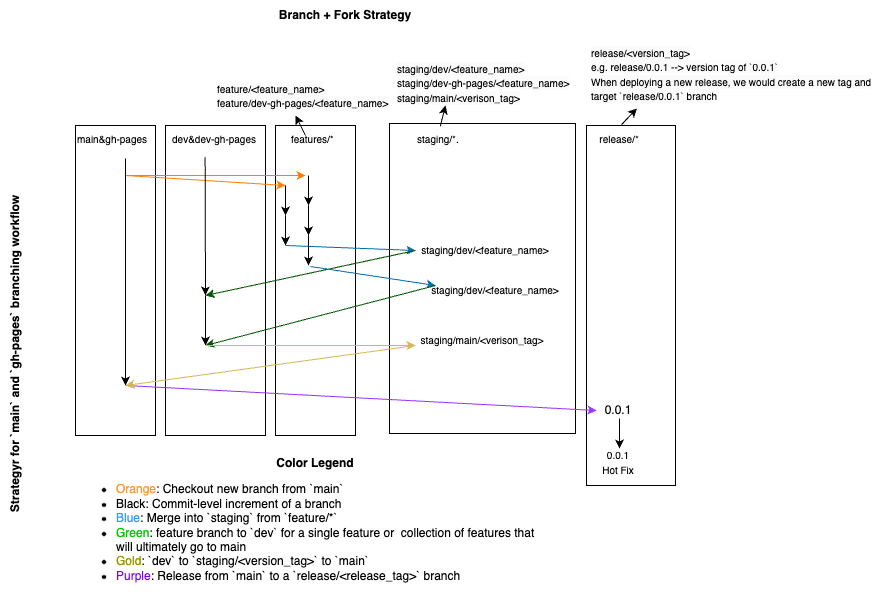

The diagram above was exported from draw.io. Its source (the exported page's mxGraphModel, read from the mxfile embedded in the PNG):
<mxGraphModel dx="1147" dy="1650" grid="1" gridSize="10" guides="1" tooltips="1" connect="1" arrows="1" fold="1" page="1" pageScale="1" pageWidth="425" pageHeight="675" math="0" shadow="0">
  <root>
    <mxCell id="0" />
    <mxCell id="1" parent="0" />
    <mxCell id="INW2p0XJOaQ0OmKbUWKD-65" value="" style="rounded=0;whiteSpace=wrap;html=1;fillColor=none;" parent="1" vertex="1">
      <mxGeometry x="250" y="30" width="100" height="310" as="geometry" />
    </mxCell>
    <mxCell id="INW2p0XJOaQ0OmKbUWKD-19" value="" style="rounded=0;whiteSpace=wrap;html=1;fillColor=none;" parent="1" vertex="1">
      <mxGeometry x="160" y="30" width="80" height="310" as="geometry" />
    </mxCell>
    <mxCell id="INW2p0XJOaQ0OmKbUWKD-49" value="" style="rounded=0;whiteSpace=wrap;html=1;fillColor=none;" parent="1" vertex="1">
      <mxGeometry x="671" y="30" width="89" height="360" as="geometry" />
    </mxCell>
    <mxCell id="INW2p0XJOaQ0OmKbUWKD-17" value="" style="rounded=0;whiteSpace=wrap;html=1;fillColor=none;" parent="1" vertex="1">
      <mxGeometry x="360" y="30" width="80" height="310" as="geometry" />
    </mxCell>
    <mxCell id="INW2p0XJOaQ0OmKbUWKD-18" value="" style="rounded=0;whiteSpace=wrap;html=1;fillColor=none;" parent="1" vertex="1">
      <mxGeometry x="474" y="28" width="186" height="310" as="geometry" />
    </mxCell>
    <mxCell id="h6sleHDO5r3gRc6VDY3P-1" value="&lt;font style=&quot;font-size: 10px;&quot;&gt;main&amp;amp;gh-pages&amp;nbsp; &amp;nbsp; &amp;nbsp; &amp;nbsp; &amp;nbsp;dev&amp;amp;dev-gh-pages&amp;nbsp; &amp;nbsp; &amp;nbsp;&lt;span style=&quot;white-space: pre;&quot;&gt;&#09;&lt;/span&gt;&lt;span style=&quot;white-space: pre;&quot;&gt;&amp;nbsp;&lt;/span&gt;&amp;nbsp; &amp;nbsp; features/*&amp;nbsp; &amp;nbsp; &amp;nbsp; &amp;nbsp; &amp;nbsp; &amp;nbsp; &amp;nbsp; &amp;nbsp; &amp;nbsp; &amp;nbsp; &amp;nbsp; &amp;nbsp; &amp;nbsp; &amp;nbsp; &amp;nbsp; staging/*.&amp;nbsp; &amp;nbsp; &amp;nbsp; &amp;nbsp; &amp;nbsp; &amp;nbsp; &amp;nbsp;&lt;span style=&quot;white-space: pre;&quot;&gt;&#09;&lt;span style=&quot;white-space: pre;&quot;&gt;&#09;&lt;/span&gt;&lt;span style=&quot;white-space: pre;&quot;&gt;&#09;&lt;/span&gt;&lt;span style=&quot;white-space: pre;&quot;&gt;&#09;&lt;/span&gt;&lt;/span&gt;&amp;nbsp; &amp;nbsp; &amp;nbsp; &amp;nbsp; &amp;nbsp; &amp;nbsp; release/*&lt;/font&gt;" style="text;whiteSpace=wrap;html=1;" parent="1" vertex="1">
      <mxGeometry x="160" y="30" width="600" height="30" as="geometry" />
    </mxCell>
    <mxCell id="h6sleHDO5r3gRc6VDY3P-4" value="" style="endArrow=classic;html=1;rounded=0;" parent="1" edge="1">
      <mxGeometry width="50" height="50" relative="1" as="geometry">
        <mxPoint x="370" y="90" as="sourcePoint" />
        <mxPoint x="370" y="120" as="targetPoint" />
      </mxGeometry>
    </mxCell>
    <mxCell id="h6sleHDO5r3gRc6VDY3P-5" value="" style="endArrow=classic;html=1;rounded=0;fillColor=#f8cecc;strokeColor=#FF8000;" parent="1" edge="1">
      <mxGeometry width="50" height="50" relative="1" as="geometry">
        <mxPoint x="210" y="80" as="sourcePoint" />
        <mxPoint x="370" y="90" as="targetPoint" />
      </mxGeometry>
    </mxCell>
    <mxCell id="h6sleHDO5r3gRc6VDY3P-6" value="" style="endArrow=classic;html=1;rounded=0;" parent="1" edge="1">
      <mxGeometry width="50" height="50" relative="1" as="geometry">
        <mxPoint x="370" y="120" as="sourcePoint" />
        <mxPoint x="370" y="150" as="targetPoint" />
      </mxGeometry>
    </mxCell>
    <mxCell id="h6sleHDO5r3gRc6VDY3P-8" value="" style="endArrow=classic;html=1;rounded=0;" parent="1" edge="1">
      <mxGeometry width="50" height="50" relative="1" as="geometry">
        <mxPoint x="393" y="80" as="sourcePoint" />
        <mxPoint x="393" y="110" as="targetPoint" />
      </mxGeometry>
    </mxCell>
    <mxCell id="h6sleHDO5r3gRc6VDY3P-9" value="" style="endArrow=classic;html=1;rounded=0;" parent="1" edge="1">
      <mxGeometry width="50" height="50" relative="1" as="geometry">
        <mxPoint x="393" y="110" as="sourcePoint" />
        <mxPoint x="393" y="140" as="targetPoint" />
      </mxGeometry>
    </mxCell>
    <mxCell id="h6sleHDO5r3gRc6VDY3P-11" value="" style="endArrow=classic;html=1;rounded=0;fillColor=#f8cecc;strokeColor=#FF8000;" parent="1" edge="1">
      <mxGeometry width="50" height="50" relative="1" as="geometry">
        <mxPoint x="210" y="80" as="sourcePoint" />
        <mxPoint x="390" y="80" as="targetPoint" />
      </mxGeometry>
    </mxCell>
    <mxCell id="h6sleHDO5r3gRc6VDY3P-13" value="" style="endArrow=classic;html=1;rounded=0;fillColor=#1ba1e2;strokeColor=#006EAF;" parent="1" edge="1">
      <mxGeometry width="50" height="50" relative="1" as="geometry">
        <mxPoint x="370" y="150" as="sourcePoint" />
        <mxPoint x="500" y="155" as="targetPoint" />
      </mxGeometry>
    </mxCell>
    <mxCell id="h6sleHDO5r3gRc6VDY3P-14" value="" style="endArrow=classic;html=1;rounded=0;fillColor=#008a00;strokeColor=#005700;" parent="1" edge="1">
      <mxGeometry width="50" height="50" relative="1" as="geometry">
        <mxPoint x="500" y="155" as="sourcePoint" />
        <mxPoint x="290" y="200" as="targetPoint" />
      </mxGeometry>
    </mxCell>
    <mxCell id="INW2p0XJOaQ0OmKbUWKD-1" value="&lt;b&gt;Branch + Fork Strategy&lt;/b&gt;" style="text;html=1;strokeColor=none;fillColor=none;align=center;verticalAlign=middle;whiteSpace=wrap;rounded=0;" parent="1" vertex="1">
      <mxGeometry x="305" y="-95" width="250" height="30" as="geometry" />
    </mxCell>
    <mxCell id="INW2p0XJOaQ0OmKbUWKD-2" value="&lt;b&gt;Strategyr for `main` and `gh-pages` branching workflow&lt;/b&gt;" style="text;html=1;strokeColor=none;fillColor=none;align=center;verticalAlign=middle;whiteSpace=wrap;rounded=0;rotation=270;" parent="1" vertex="1">
      <mxGeometry x="-79.6" y="243" width="360.19" height="30" as="geometry" />
    </mxCell>
    <mxCell id="INW2p0XJOaQ0OmKbUWKD-14" value="&lt;b&gt;Color Legend&lt;br&gt;&lt;/b&gt;&lt;ul&gt;&lt;li style=&quot;border-color: var(--border-color); text-align: left;&quot;&gt;&lt;font style=&quot;border-color: var(--border-color);&quot; color=&quot;#ff9933&quot;&gt;Orange&lt;/font&gt;: Checkout new branch from `main`&lt;/li&gt;&lt;li style=&quot;border-color: var(--border-color); text-align: left;&quot;&gt;Black: Commit-level increment of a branch&lt;/li&gt;&lt;li style=&quot;text-align: left;&quot;&gt;&lt;font color=&quot;#3399ff&quot;&gt;Blue&lt;/font&gt;: Merge into `staging` from `feature/*`&lt;/li&gt;&lt;li style=&quot;border-color: var(--border-color); text-align: left;&quot;&gt;&lt;font style=&quot;border-color: var(--border-color);&quot; color=&quot;#00cc00&quot;&gt;Green&lt;/font&gt;: feature branch to `dev` for a single feature or&amp;nbsp; collection of features that will ultimately go to main&lt;/li&gt;&lt;li style=&quot;text-align: left;&quot;&gt;&lt;font style=&quot;background-color: initial;&quot; color=&quot;#999900&quot;&gt;Gold&lt;/font&gt;&lt;span style=&quot;background-color: initial;&quot;&gt;: `dev` to `staging/&amp;lt;version_tag&amp;gt;` to `main`&lt;/span&gt;&lt;br&gt;&lt;/li&gt;&lt;li style=&quot;border-color: var(--border-color); text-align: left;&quot;&gt;&lt;font style=&quot;border-color: var(--border-color); background-color: initial;&quot; color=&quot;#7f00ff&quot;&gt;Purple&lt;/font&gt;: Release from `main` to a `release/&amp;lt;release_tag&amp;gt;` branch&lt;/li&gt;&lt;/ul&gt;" style="text;html=1;strokeColor=none;fillColor=none;align=center;verticalAlign=middle;whiteSpace=wrap;rounded=0;" parent="1" vertex="1">
      <mxGeometry x="160" y="360" width="480" height="140" as="geometry" />
    </mxCell>
    <mxCell id="INW2p0XJOaQ0OmKbUWKD-41" value="&lt;span style=&quot;color: rgb(0, 0, 0); font-family: Helvetica; font-style: normal; font-variant-ligatures: normal; font-variant-caps: normal; font-weight: 400; letter-spacing: normal; orphans: 2; text-align: left; text-indent: 0px; text-transform: none; widows: 2; word-spacing: 0px; -webkit-text-stroke-width: 0px; background-color: rgb(251, 251, 251); text-decoration-thickness: initial; text-decoration-style: initial; text-decoration-color: initial; float: none; display: inline !important;&quot;&gt;&lt;font style=&quot;font-size: 10px;&quot;&gt;staging/dev/&amp;lt;feature_name&amp;gt;&lt;br&gt;staging/dev-gh-pages/&amp;lt;feature_name&amp;gt;&lt;br&gt;staging/main/&amp;lt;verison_tag&amp;gt;&lt;/font&gt;&lt;br style=&quot;border-color: var(--border-color); font-size: 10px;&quot;&gt;&lt;/span&gt;" style="text;whiteSpace=wrap;html=1;" parent="1" vertex="1">
      <mxGeometry x="480" y="-40" width="180" height="60" as="geometry" />
    </mxCell>
    <mxCell id="INW2p0XJOaQ0OmKbUWKD-52" value="" style="endArrow=classic;html=1;rounded=0;fillColor=#f8cecc;strokeColor=#9933FF;entryX=0;entryY=0.5;entryDx=0;entryDy=0;" parent="1" target="INW2p0XJOaQ0OmKbUWKD-53" edge="1">
      <mxGeometry width="50" height="50" relative="1" as="geometry">
        <mxPoint x="210" y="290" as="sourcePoint" />
        <mxPoint x="684" y="290" as="targetPoint" />
      </mxGeometry>
    </mxCell>
    <mxCell id="INW2p0XJOaQ0OmKbUWKD-53" value="0.0.1" style="text;html=1;strokeColor=none;fillColor=none;align=center;verticalAlign=middle;whiteSpace=wrap;rounded=0;" parent="1" vertex="1">
      <mxGeometry x="681" y="300" width="44" height="30" as="geometry" />
    </mxCell>
    <mxCell id="INW2p0XJOaQ0OmKbUWKD-57" value="" style="endArrow=classic;html=1;rounded=0;" parent="1" edge="1">
      <mxGeometry width="50" height="50" relative="1" as="geometry">
        <mxPoint x="704" y="323" as="sourcePoint" />
        <mxPoint x="704" y="353" as="targetPoint" />
      </mxGeometry>
    </mxCell>
    <mxCell id="INW2p0XJOaQ0OmKbUWKD-58" value="" style="endArrow=classic;html=1;rounded=0;" parent="1" edge="1">
      <mxGeometry width="50" height="50" relative="1" as="geometry">
        <mxPoint x="290" y="200" as="sourcePoint" />
        <mxPoint x="290" y="250" as="targetPoint" />
      </mxGeometry>
    </mxCell>
    <mxCell id="h6sleHDO5r3gRc6VDY3P-20" value="" style="endArrow=classic;html=1;rounded=0;fillColor=#1ba1e2;strokeColor=#006EAF;" parent="1" edge="1">
      <mxGeometry width="50" height="50" relative="1" as="geometry">
        <mxPoint x="395" y="171" as="sourcePoint" />
        <mxPoint x="520" y="190" as="targetPoint" />
      </mxGeometry>
    </mxCell>
    <mxCell id="h6sleHDO5r3gRc6VDY3P-10" value="" style="endArrow=classic;html=1;rounded=0;fillColor=#f8cecc;strokeColor=#000000;" parent="1" edge="1">
      <mxGeometry width="50" height="50" relative="1" as="geometry">
        <mxPoint x="393" y="140" as="sourcePoint" />
        <mxPoint x="393" y="170" as="targetPoint" />
      </mxGeometry>
    </mxCell>
    <mxCell id="INW2p0XJOaQ0OmKbUWKD-59" value="" style="endArrow=classic;html=1;rounded=0;fillColor=#008a00;strokeColor=#005700;" parent="1" edge="1">
      <mxGeometry width="50" height="50" relative="1" as="geometry">
        <mxPoint x="520" y="190" as="sourcePoint" />
        <mxPoint x="290" y="250" as="targetPoint" />
      </mxGeometry>
    </mxCell>
    <mxCell id="INW2p0XJOaQ0OmKbUWKD-62" value="" style="endArrow=classic;html=1;rounded=0;fillColor=#fff2cc;strokeColor=#d6b656;" parent="1" edge="1">
      <mxGeometry width="50" height="50" relative="1" as="geometry">
        <mxPoint x="500" y="250" as="sourcePoint" />
        <mxPoint x="210" y="290" as="targetPoint" />
      </mxGeometry>
    </mxCell>
    <mxCell id="INW2p0XJOaQ0OmKbUWKD-64" value="&lt;font style=&quot;font-size: 10px;&quot;&gt;0.0.1&lt;br&gt;Hot Fix&lt;/font&gt;" style="text;html=1;strokeColor=none;fillColor=none;align=center;verticalAlign=middle;whiteSpace=wrap;rounded=0;" parent="1" vertex="1">
      <mxGeometry x="673" y="352" width="60" height="30" as="geometry" />
    </mxCell>
    <mxCell id="h6sleHDO5r3gRc6VDY3P-15" value="" style="endArrow=classic;html=1;rounded=0;" parent="1" edge="1">
      <mxGeometry width="50" height="50" relative="1" as="geometry">
        <mxPoint x="210" y="63" as="sourcePoint" />
        <mxPoint x="210" y="290" as="targetPoint" />
      </mxGeometry>
    </mxCell>
    <mxCell id="INW2p0XJOaQ0OmKbUWKD-67" value="&lt;span style=&quot;color: rgb(0, 0, 0); font-family: Helvetica; font-style: normal; font-variant-ligatures: normal; font-variant-caps: normal; font-weight: 400; letter-spacing: normal; orphans: 2; text-align: left; text-indent: 0px; text-transform: none; widows: 2; word-spacing: 0px; -webkit-text-stroke-width: 0px; background-color: rgb(251, 251, 251); text-decoration-thickness: initial; text-decoration-style: initial; text-decoration-color: initial; float: none; display: inline !important;&quot;&gt;&lt;span style=&quot;font-size: 10px;&quot;&gt;release/&amp;lt;version_tag&amp;gt;&lt;br&gt;&lt;/span&gt;&lt;font style=&quot;font-size: 10px;&quot;&gt;e.g. release/0.0.1 --&amp;gt; version tag of `0.0.1`&lt;br&gt;&lt;/font&gt;&lt;font style=&quot;font-size: 10px;&quot;&gt;When deploying a new release, we would create a new tag and target `release/0.0.1` branch&lt;/font&gt;&lt;br style=&quot;border-color: var(--border-color); font-size: 10px;&quot;&gt;&lt;/span&gt;" style="text;whiteSpace=wrap;html=1;" parent="1" vertex="1">
      <mxGeometry x="674" y="-56" width="300" height="70" as="geometry" />
    </mxCell>
    <mxCell id="INW2p0XJOaQ0OmKbUWKD-77" value="&lt;span style=&quot;color: rgb(0, 0, 0); font-family: Helvetica; font-style: normal; font-variant-ligatures: normal; font-variant-caps: normal; font-weight: 400; letter-spacing: normal; orphans: 2; text-align: left; text-indent: 0px; text-transform: none; widows: 2; word-spacing: 0px; -webkit-text-stroke-width: 0px; background-color: rgb(251, 251, 251); text-decoration-thickness: initial; text-decoration-style: initial; text-decoration-color: initial; float: none; display: inline !important;&quot;&gt;&lt;font style=&quot;font-size: 10px;&quot;&gt;feature/&amp;lt;feature_name&amp;gt;&lt;br&gt;feature/dev-gh-pages/&amp;lt;feature_name&amp;gt;&lt;/font&gt;&lt;br&gt;&lt;/span&gt;" style="text;whiteSpace=wrap;html=1;" parent="1" vertex="1">
      <mxGeometry x="300" y="-20" width="180" height="60" as="geometry" />
    </mxCell>
    <mxCell id="INW2p0XJOaQ0OmKbUWKD-78" value="" style="endArrow=classic;html=1;rounded=0;exitX=0.5;exitY=1;exitDx=0;exitDy=0;" parent="1" source="INW2p0XJOaQ0OmKbUWKD-77" edge="1">
      <mxGeometry width="50" height="50" relative="1" as="geometry">
        <mxPoint x="330" y="70" as="sourcePoint" />
        <mxPoint x="380" y="20" as="targetPoint" />
      </mxGeometry>
    </mxCell>
    <mxCell id="INW2p0XJOaQ0OmKbUWKD-79" value="" style="endArrow=classic;html=1;rounded=0;exitX=0.608;exitY=0.022;exitDx=0;exitDy=0;exitPerimeter=0;" parent="1" source="h6sleHDO5r3gRc6VDY3P-1" edge="1">
      <mxGeometry width="50" height="50" relative="1" as="geometry">
        <mxPoint x="405" y="50" as="sourcePoint" />
        <mxPoint x="530" y="10" as="targetPoint" />
      </mxGeometry>
    </mxCell>
    <mxCell id="INW2p0XJOaQ0OmKbUWKD-80" value="" style="endArrow=classic;html=1;rounded=0;exitX=0.91;exitY=-0.027;exitDx=0;exitDy=0;exitPerimeter=0;entryX=0.158;entryY=0.984;entryDx=0;entryDy=0;entryPerimeter=0;" parent="1" source="h6sleHDO5r3gRc6VDY3P-1" target="INW2p0XJOaQ0OmKbUWKD-67" edge="1">
      <mxGeometry width="50" height="50" relative="1" as="geometry">
        <mxPoint x="535" y="41" as="sourcePoint" />
        <mxPoint x="540" y="20" as="targetPoint" />
      </mxGeometry>
    </mxCell>
    <mxCell id="INW2p0XJOaQ0OmKbUWKD-83" value="" style="endArrow=classic;html=1;rounded=0;fillColor=#fff2cc;strokeColor=#d6b656;exitX=0.4;exitY=0.71;exitDx=0;exitDy=0;exitPerimeter=0;" parent="1" source="INW2p0XJOaQ0OmKbUWKD-65" edge="1">
      <mxGeometry width="50" height="50" relative="1" as="geometry">
        <mxPoint x="305" y="263" as="sourcePoint" />
        <mxPoint x="500" y="250" as="targetPoint" />
        <Array as="points" />
      </mxGeometry>
    </mxCell>
    <mxCell id="INW2p0XJOaQ0OmKbUWKD-84" value="&lt;font style=&quot;font-size: 10px;&quot;&gt;staging/dev/&amp;lt;feature_name&amp;gt;&lt;/font&gt;" style="text;html=1;strokeColor=none;fillColor=none;align=center;verticalAlign=middle;whiteSpace=wrap;rounded=0;" parent="1" vertex="1">
      <mxGeometry x="520" y="140" width="100" height="30" as="geometry" />
    </mxCell>
    <mxCell id="INW2p0XJOaQ0OmKbUWKD-85" value="&lt;font style=&quot;font-size: 10px;&quot;&gt;staging/dev/&amp;lt;feature_name&amp;gt;&lt;/font&gt;" style="text;html=1;strokeColor=none;fillColor=none;align=center;verticalAlign=middle;whiteSpace=wrap;rounded=0;" parent="1" vertex="1">
      <mxGeometry x="530" y="180" width="100" height="30" as="geometry" />
    </mxCell>
    <mxCell id="INW2p0XJOaQ0OmKbUWKD-86" value="&lt;font style=&quot;font-size: 10px;&quot;&gt;staging/main/&amp;lt;verison_tag&amp;gt;&lt;/font&gt;" style="text;html=1;strokeColor=none;fillColor=none;align=center;verticalAlign=middle;whiteSpace=wrap;rounded=0;" parent="1" vertex="1">
      <mxGeometry x="537" y="230" width="60" height="30" as="geometry" />
    </mxCell>
    <mxCell id="INW2p0XJOaQ0OmKbUWKD-88" value="" style="endArrow=classic;html=1;rounded=0;entryX=0.4;entryY=0.548;entryDx=0;entryDy=0;entryPerimeter=0;exitX=0.216;exitY=1.061;exitDx=0;exitDy=0;exitPerimeter=0;" parent="1" source="h6sleHDO5r3gRc6VDY3P-1" target="INW2p0XJOaQ0OmKbUWKD-65" edge="1">
      <mxGeometry width="50" height="50" relative="1" as="geometry">
        <mxPoint x="290" y="80" as="sourcePoint" />
        <mxPoint x="220" y="300" as="targetPoint" />
      </mxGeometry>
    </mxCell>
  </root>
</mxGraphModel>